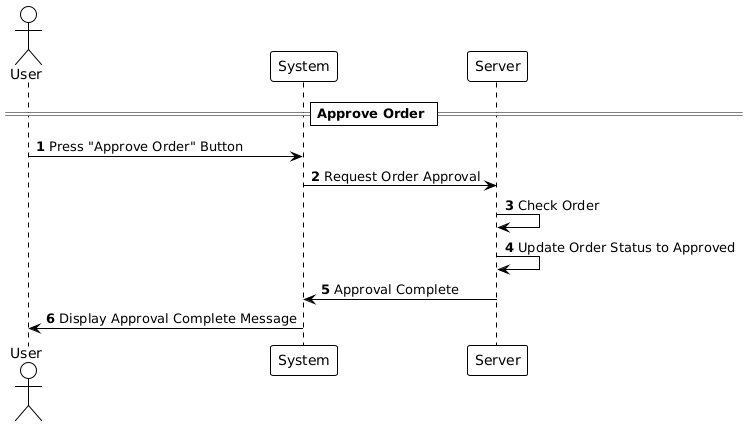

The diagram above was rendered by PlantUML. Its source (embedded in the PNG):
@startuml
!theme plain

autonumber

actor User
participant "System" as System
participant "Server" as Server

== Approve Order ==

User -> System: Press "Approve Order" Button
System -> Server: Request Order Approval
Server -> Server: Check Order
Server -> Server: Update Order Status to Approved
Server -> System: Approval Complete
System -> User: Display Approval Complete Message
@enduml